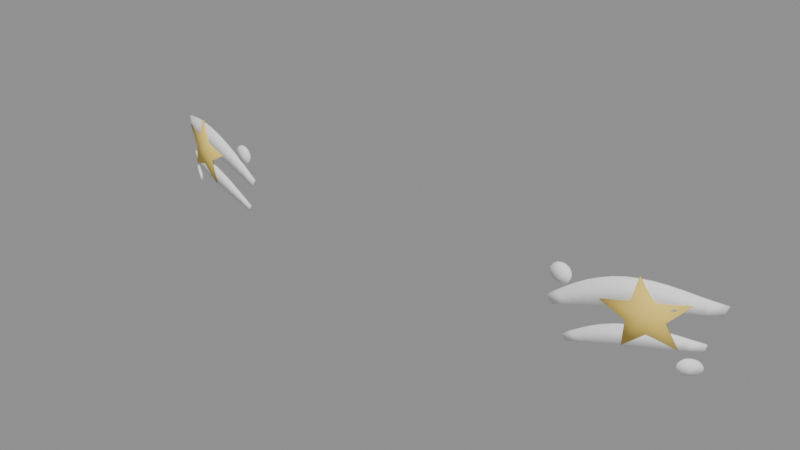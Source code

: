 # Source: face-paint.blend  (saved by Blender 5.2.45; exported with 4.5.12 LTS)
import bpy
from mathutils import Matrix  # noqa: F401  (used for matrix-valued properties, if any)

bpy.ops.wm.read_factory_settings(use_empty=True)
scene = bpy.context.scene
scene.name = 'FaceFacePaint_Master'

# ---- collections
col_00_armature_011 = bpy.data.collections.new('00_Armature.011'); scene.collection.children.link(col_00_armature_011)
col_02_wearable_face_face_paint = bpy.data.collections.new('02_Wearable_face_face_paint'); scene.collection.children.link(col_02_wearable_face_face_paint)

# ---- materials (node trees are filled in below, after node groups)
mat_avataraccessorytint = bpy.data.materials.new('AvatarAccessoryTint')
mat_avataraccessorytint.diffuse_color = (1.0, 1.0, 1.0, 1.0)
mat_avatardetail = bpy.data.materials.new('AvatarDetail')
mat_avatardetail.diffuse_color = (0.9301, 0.6867, 0.147, 1.0)

# ---- material node trees
mat_avataraccessorytint.use_nodes = True; mat_avataraccessorytint.node_tree.nodes.clear()
_N = mat_avataraccessorytint.node_tree.nodes; _L = mat_avataraccessorytint.node_tree.links
n0 = _N.new('ShaderNodeBsdfPrincipled'); n0.name = 'Principled BSDF'; n0.location = (-200, 100)
n0.inputs[0].default_value = (1.0, 1.0, 1.0, 1.0)
n0.inputs[2].default_value = 0.84
n0.inputs[10].default_value = 0.005
n1 = _N.new('ShaderNodeOutputMaterial'); n1.name = 'Material Output'; n1.location = (200, 100)
_L.new(n0.outputs[0], n1.inputs[0])
n1.is_active_output = True
mat_avatardetail.use_nodes = True; mat_avatardetail.node_tree.nodes.clear()
_N = mat_avatardetail.node_tree.nodes; _L = mat_avatardetail.node_tree.links
n0 = _N.new('ShaderNodeBsdfPrincipled'); n0.name = 'Principled BSDF'; n0.location = (-200, 100)
n0.inputs[0].default_value = (0.9301, 0.6867, 0.147, 1.0)
n0.inputs[2].default_value = 0.84
n0.inputs[10].default_value = 0.005
n1 = _N.new('ShaderNodeOutputMaterial'); n1.name = 'Material Output'; n1.location = (200, 100)
_L.new(n0.outputs[0], n1.inputs[0])
n1.is_active_output = True

# ---- meshes
me_facefacepaint_primary_female_mesh_004 = bpy.data.meshes.new('FaceFacePaint_Primary_Female_Mesh.004')
me_facefacepaint_primary_female_mesh_004.from_pydata([(-0.1582, -0.3223, 0.8881), (-0.1542, -0.3231, 0.8952), (-0.1581, -0.3205, 0.8883), (-0.1541, -0.3213, 0.8953), (-0.1675, -0.3221, 0.8916), (-0.1618, -0.3233, 0.9015), (-0.1674, -0.3203, 0.8918), (-0.1617, -0.3215, 0.9017), (-0.1766, -0.3217, 0.8949), (-0.1697, -0.3232, 0.9078), (-0.1765, -0.3199, 0.8951), (-0.1695, -0.3214, 0.9079), (-0.1855, -0.3212, 0.898), (-0.1777, -0.323, 0.9136), (-0.1853, -0.3194, 0.8981), (-0.1775, -0.3212, 0.9137), (-0.1941, -0.3206, 0.9008), (-0.1861, -0.3225, 0.9189), (-0.1939, -0.3188, 0.9009), (-0.1859, -0.3208, 0.919), (-0.2024, -0.3197, 0.9032), (-0.1949, -0.3219, 0.9234), (-0.2021, -0.3179, 0.9033), (-0.1946, -0.3201, 0.9235), (-0.2103, -0.3186, 0.9052), (-0.2039, -0.3207, 0.927), (-0.21, -0.3168, 0.9053), (-0.2037, -0.319, 0.9271), (-0.2179, -0.3174, 0.9069), (-0.2134, -0.3192, 0.9295), (-0.2176, -0.3156, 0.907), (-0.2131, -0.3175, 0.9296), (-0.2254, -0.3157, 0.9083), (-0.2231, -0.3172, 0.9308), (-0.225, -0.314, 0.9084), (-0.2226, -0.3155, 0.9309), (-0.233, -0.3137, 0.9093), (-0.2328, -0.3146, 0.9308), (-0.2325, -0.312, 0.9094), (-0.2323, -0.3129, 0.9309), (-0.2408, -0.3113, 0.9099), (-0.2424, -0.3113, 0.9297), (-0.2402, -0.3096, 0.91), (-0.2417, -0.3097, 0.9297), (-0.2489, -0.308, 0.9102), (-0.2518, -0.3072, 0.9274), (-0.2481, -0.3064, 0.9102), (-0.2509, -0.3056, 0.9274), (-0.2574, -0.3037, 0.91), (-0.2608, -0.302, 0.9241), (-0.2564, -0.3022, 0.91), (-0.2598, -0.3005, 0.9242), (-0.2662, -0.2977, 0.9093), (-0.2696, -0.2953, 0.9202), (-0.2651, -0.2963, 0.9093), (-0.2684, -0.294, 0.9202), (-0.2753, -0.2893, 0.908), (-0.2779, -0.2869, 0.9157), (-0.274, -0.2881, 0.9081), (-0.2766, -0.2857, 0.9158), (-0.1697, -0.3174, 0.8585), (-0.1668, -0.3187, 0.8643), (-0.1695, -0.3156, 0.8588), (-0.1667, -0.3169, 0.8645), (-0.1785, -0.3173, 0.8613), (-0.1743, -0.319, 0.8698), (-0.1784, -0.3156, 0.8616), (-0.1742, -0.3173, 0.8701), (-0.1873, -0.3172, 0.864), (-0.182, -0.3192, 0.8752), (-0.1871, -0.3154, 0.8644), (-0.1819, -0.3175, 0.8754), (-0.1958, -0.3168, 0.8667), (-0.1899, -0.3191, 0.8802), (-0.1956, -0.315, 0.867), (-0.1898, -0.3173, 0.8804), (-0.204, -0.3161, 0.8691), (-0.1982, -0.3187, 0.8846), (-0.2038, -0.3144, 0.8693), (-0.198, -0.3169, 0.8847), (-0.212, -0.3152, 0.8711), (-0.2068, -0.3179, 0.8881), (-0.2117, -0.3135, 0.8714), (-0.2065, -0.3161, 0.8883), (-0.2197, -0.3141, 0.873), (-0.2156, -0.3167, 0.8907), (-0.2194, -0.3124, 0.8732), (-0.2153, -0.3149, 0.8908), (-0.2272, -0.3127, 0.8746), (-0.2247, -0.3149, 0.8922), (-0.2268, -0.311, 0.8748), (-0.2243, -0.3132, 0.8923), (-0.2348, -0.3108, 0.876), (-0.2339, -0.3125, 0.8925), (-0.2343, -0.3091, 0.8762), (-0.2333, -0.3108, 0.8926), (-0.2426, -0.3083, 0.8771), (-0.2429, -0.3094, 0.8918), (-0.2419, -0.3067, 0.8773), (-0.2423, -0.3077, 0.8919), (-0.2506, -0.305, 0.8778), (-0.2519, -0.3054, 0.89), (-0.2498, -0.3034, 0.878), (-0.2511, -0.3038, 0.8901), (-0.2589, -0.3006, 0.8782), (-0.2605, -0.3004, 0.8874), (-0.258, -0.2991, 0.8783), (-0.2596, -0.2989, 0.8875), (-0.2676, -0.2944, 0.878), (-0.2689, -0.2939, 0.8843), (-0.2665, -0.293, 0.8782), (-0.2678, -0.2925, 0.8844), (-0.1652, -0.3244, 0.9177), (-0.1651, -0.3224, 0.9179), (-0.1567, -0.3249, 0.9177), (-0.1566, -0.3229, 0.9179), (-0.1574, -0.3251, 0.921), (-0.1573, -0.3231, 0.9212), (-0.1592, -0.3251, 0.9238), (-0.1591, -0.3231, 0.9239), (-0.162, -0.3251, 0.9256), (-0.1619, -0.3231, 0.9258), (-0.1652, -0.3249, 0.9263), (-0.1651, -0.3229, 0.9264), (-0.1686, -0.3246, 0.9257), (-0.1684, -0.3226, 0.9258), (-0.1713, -0.3243, 0.9238), (-0.1712, -0.3223, 0.9239), (-0.1732, -0.324, 0.921), (-0.173, -0.322, 0.9211), (-0.1738, -0.3238, 0.9178), (-0.1736, -0.3218, 0.9179), (-0.1732, -0.3236, 0.9145), (-0.173, -0.3216, 0.9146), (-0.1713, -0.3236, 0.9117), (-0.1711, -0.3216, 0.9119), (-0.1685, -0.3237, 0.9099), (-0.1684, -0.3217, 0.91), (-0.1652, -0.3238, 0.9092), (-0.1651, -0.3218, 0.9094), (-0.162, -0.3241, 0.9099), (-0.1619, -0.3221, 0.91), (-0.1592, -0.3244, 0.9117), (-0.1591, -0.3224, 0.9119), (-0.1574, -0.3247, 0.9145), (-0.1572, -0.3227, 0.9146), (-0.2599, -0.2985, 0.8635), (-0.2589, -0.2968, 0.8638), (-0.2521, -0.3029, 0.8635), (-0.2513, -0.3011, 0.8638), (-0.2527, -0.303, 0.8664), (-0.2518, -0.3012, 0.8666), (-0.2546, -0.3024, 0.8688), (-0.2536, -0.3007, 0.8691), (-0.2571, -0.3011, 0.8706), (-0.256, -0.2994, 0.8708), (-0.2599, -0.2995, 0.8711), (-0.2589, -0.2978, 0.8713), (-0.2632, -0.2972, 0.8706), (-0.262, -0.2956, 0.8708), (-0.2656, -0.2951, 0.8689), (-0.2644, -0.2935, 0.8691), (-0.2672, -0.2935, 0.8664), (-0.266, -0.2919, 0.8667), (-0.2681, -0.2922, 0.8635), (-0.2667, -0.2908, 0.8638), (-0.2676, -0.2922, 0.8606), (-0.2662, -0.2908, 0.8609), (-0.2656, -0.2934, 0.8581), (-0.2644, -0.2919, 0.8584), (-0.2631, -0.2949, 0.8565), (-0.2619, -0.2934, 0.8568), (-0.2602, -0.297, 0.8558), (-0.259, -0.2954, 0.8562), (-0.257, -0.299, 0.8564), (-0.256, -0.2973, 0.8568), (-0.2546, -0.3007, 0.8581), (-0.2536, -0.299, 0.8584), (-0.2527, -0.3022, 0.8606), (-0.2518, -0.3004, 0.8609), (0.1542, -0.3231, 0.8952), (0.1582, -0.3223, 0.8881), (0.1541, -0.3213, 0.8953), (0.1581, -0.3205, 0.8883), (0.1618, -0.3232, 0.9015), (0.1675, -0.3221, 0.8916), (0.1617, -0.3215, 0.9017), (0.1674, -0.3203, 0.8918), (0.1696, -0.3232, 0.9078), (0.1766, -0.3217, 0.8949), (0.1695, -0.3214, 0.9079), (0.1765, -0.3199, 0.8951), (0.1777, -0.323, 0.9136), (0.1855, -0.3212, 0.898), (0.1775, -0.3212, 0.9137), (0.1854, -0.3194, 0.8981), (0.1861, -0.3225, 0.9189), (0.194, -0.3206, 0.9008), (0.1859, -0.3207, 0.919), (0.1939, -0.3188, 0.9009), (0.1949, -0.3218, 0.9234), (0.2024, -0.3196, 0.9032), (0.1947, -0.3201, 0.9235), (0.2021, -0.3179, 0.9033), (0.2039, -0.3207, 0.927), (0.2103, -0.3186, 0.9052), (0.2037, -0.3189, 0.9271), (0.21, -0.3168, 0.9053), (0.2134, -0.3192, 0.9295), (0.2179, -0.3174, 0.9069), (0.2131, -0.3174, 0.9296), (0.2176, -0.3156, 0.907), (0.2231, -0.3172, 0.9308), (0.2254, -0.3157, 0.9083), (0.2227, -0.3154, 0.9309), (0.225, -0.314, 0.9084), (0.2328, -0.3146, 0.9308), (0.233, -0.3137, 0.9093), (0.2323, -0.3129, 0.9309), (0.2325, -0.312, 0.9094), (0.2424, -0.3113, 0.9297), (0.2408, -0.3112, 0.91), (0.2417, -0.3096, 0.9297), (0.2402, -0.3096, 0.91), (0.2518, -0.3071, 0.9274), (0.249, -0.308, 0.9102), (0.2509, -0.3055, 0.9274), (0.2481, -0.3064, 0.9102), (0.2608, -0.302, 0.9242), (0.2574, -0.3037, 0.91), (0.2598, -0.3005, 0.9242), (0.2564, -0.3022, 0.91), (0.2696, -0.2953, 0.9201), (0.2662, -0.2977, 0.9093), (0.2684, -0.2939, 0.9202), (0.2651, -0.2963, 0.9093), (0.2779, -0.2869, 0.9157), (0.2753, -0.2893, 0.908), (0.2766, -0.2857, 0.9158), (0.274, -0.2881, 0.9081), (0.1668, -0.3187, 0.8643), (0.1697, -0.3174, 0.8585), (0.1667, -0.3169, 0.8645), (0.1696, -0.3156, 0.8588), (0.1743, -0.319, 0.8698), (0.1785, -0.3173, 0.8613), (0.1742, -0.3172, 0.8701), (0.1784, -0.3156, 0.8616), (0.1821, -0.3192, 0.8752), (0.1873, -0.3171, 0.864), (0.1819, -0.3175, 0.8754), (0.1871, -0.3154, 0.8643), (0.1899, -0.3191, 0.8802), (0.1958, -0.3168, 0.8668), (0.1898, -0.3173, 0.8804), (0.1956, -0.315, 0.867), (0.1982, -0.3186, 0.8846), (0.204, -0.3161, 0.8691), (0.198, -0.3169, 0.8847), (0.2038, -0.3144, 0.8693), (0.2069, -0.3179, 0.8881), (0.212, -0.3152, 0.8712), (0.2066, -0.3161, 0.8883), (0.2117, -0.3135, 0.8714), (0.2156, -0.3167, 0.8907), (0.2198, -0.3141, 0.873), (0.2153, -0.3149, 0.8908), (0.2194, -0.3124, 0.8732), (0.2247, -0.3149, 0.8921), (0.2272, -0.3127, 0.8746), (0.2243, -0.3132, 0.8923), (0.2268, -0.311, 0.8748), (0.2339, -0.3125, 0.8925), (0.2348, -0.3108, 0.876), (0.2334, -0.3108, 0.8926), (0.2343, -0.3091, 0.8762), (0.2429, -0.3094, 0.8917), (0.2426, -0.3083, 0.8771), (0.2423, -0.3077, 0.8919), (0.2419, -0.3066, 0.8772), (0.2519, -0.3054, 0.89), (0.2506, -0.305, 0.8778), (0.2511, -0.3038, 0.8901), (0.2498, -0.3034, 0.878), (0.2605, -0.3004, 0.8874), (0.2589, -0.3006, 0.8781), (0.2596, -0.2988, 0.8875), (0.258, -0.299, 0.8783), (0.2688, -0.294, 0.8843), (0.2676, -0.2944, 0.878), (0.2677, -0.2925, 0.8844), (0.2665, -0.2929, 0.8782), (0.1652, -0.3244, 0.9177), (0.1651, -0.3224, 0.9179), (0.1738, -0.3238, 0.9177), (0.1736, -0.3218, 0.9179), (0.1732, -0.324, 0.921), (0.173, -0.322, 0.9211), (0.1713, -0.3243, 0.9238), (0.1712, -0.3223, 0.9239), (0.1686, -0.3246, 0.9257), (0.1684, -0.3226, 0.9258), (0.1652, -0.3249, 0.9263), (0.1651, -0.3229, 0.9264), (0.162, -0.3251, 0.9257), (0.1619, -0.3231, 0.9258), (0.1592, -0.3251, 0.9238), (0.1591, -0.3231, 0.9239), (0.1574, -0.3251, 0.9211), (0.1573, -0.3231, 0.9212), (0.1567, -0.3249, 0.9177), (0.1566, -0.3229, 0.9179), (0.1574, -0.3246, 0.9145), (0.1573, -0.3226, 0.9146), (0.1592, -0.3243, 0.9117), (0.1591, -0.3223, 0.9119), (0.162, -0.3241, 0.9099), (0.1618, -0.3221, 0.91), (0.1652, -0.3238, 0.9092), (0.1651, -0.3218, 0.9094), (0.1686, -0.3236, 0.9099), (0.1684, -0.3217, 0.91), (0.1713, -0.3235, 0.9117), (0.1712, -0.3216, 0.9119), (0.1732, -0.3236, 0.9145), (0.173, -0.3216, 0.9146), (0.2599, -0.2985, 0.8635), (0.2589, -0.2968, 0.8638), (0.2682, -0.2922, 0.8635), (0.2668, -0.2908, 0.8638), (0.2672, -0.2935, 0.8664), (0.266, -0.2919, 0.8667), (0.2656, -0.2951, 0.8688), (0.2644, -0.2935, 0.8691), (0.2632, -0.2972, 0.8706), (0.262, -0.2956, 0.8708), (0.2599, -0.2995, 0.8712), (0.2589, -0.2978, 0.8713), (0.2571, -0.3011, 0.8706), (0.256, -0.2994, 0.8708), (0.2546, -0.3024, 0.8688), (0.2536, -0.3007, 0.8691), (0.2526, -0.303, 0.8664), (0.2518, -0.3012, 0.8666), (0.252, -0.3029, 0.8635), (0.2512, -0.301, 0.8638), (0.2526, -0.3022, 0.8606), (0.2518, -0.3004, 0.8609), (0.2546, -0.3007, 0.858), (0.2536, -0.299, 0.8584), (0.257, -0.2989, 0.8564), (0.256, -0.2972, 0.8567), (0.2602, -0.2969, 0.8558), (0.2591, -0.2953, 0.8562), (0.2631, -0.2949, 0.8564), (0.2619, -0.2933, 0.8568), (0.2655, -0.2935, 0.8581), (0.2644, -0.2919, 0.8584), (0.2676, -0.2922, 0.8606), (0.2662, -0.2908, 0.8609)], [], [(0, 1, 5, 4), (2, 6, 7, 3), (0, 4, 6, 2), (5, 1, 3, 7), (4, 5, 9, 8), (6, 10, 11, 7), (4, 8, 10, 6), (9, 5, 7, 11), (8, 9, 13, 12), (10, 14, 15, 11), (8, 12, 14, 10), (13, 9, 11, 15), (12, 13, 17, 16), (14, 18, 19, 15), (12, 16, 18, 14), (17, 13, 15, 19), (16, 17, 21, 20), (18, 22, 23, 19), (16, 20, 22, 18), (21, 17, 19, 23), (20, 21, 25, 24), (22, 26, 27, 23), (20, 24, 26, 22), (25, 21, 23, 27), (24, 25, 29, 28), (26, 30, 31, 27), (24, 28, 30, 26), (29, 25, 27, 31), (28, 29, 33, 32), (30, 34, 35, 31), (28, 32, 34, 30), (33, 29, 31, 35), (32, 33, 37, 36), (34, 38, 39, 35), (32, 36, 38, 34), (37, 33, 35, 39), (36, 37, 41, 40), (38, 42, 43, 39), (36, 40, 42, 38), (41, 37, 39, 43), (40, 41, 45, 44), (42, 46, 47, 43), (40, 44, 46, 42), (45, 41, 43, 47), (44, 45, 49, 48), (46, 50, 51, 47), (44, 48, 50, 46), (49, 45, 47, 51), (48, 49, 53, 52), (50, 54, 55, 51), (48, 52, 54, 50), (53, 49, 51, 55), (52, 53, 57, 56), (54, 58, 59, 55), (52, 56, 58, 54), (57, 53, 55, 59), (0, 2, 3, 1), (57, 59, 58, 56), (60, 61, 65, 64), (62, 66, 67, 63), (60, 64, 66, 62), (65, 61, 63, 67), (64, 65, 69, 68), (66, 70, 71, 67), (64, 68, 70, 66), (69, 65, 67, 71), (68, 69, 73, 72), (70, 74, 75, 71), (68, 72, 74, 70), (73, 69, 71, 75), (72, 73, 77, 76), (74, 78, 79, 75), (72, 76, 78, 74), (77, 73, 75, 79), (76, 77, 81, 80), (78, 82, 83, 79), (76, 80, 82, 78), (81, 77, 79, 83), (80, 81, 85, 84), (82, 86, 87, 83), (80, 84, 86, 82), (85, 81, 83, 87), (84, 85, 89, 88), (86, 90, 91, 87), (84, 88, 90, 86), (89, 85, 87, 91), (88, 89, 93, 92), (90, 94, 95, 91), (88, 92, 94, 90), (93, 89, 91, 95), (92, 93, 97, 96), (94, 98, 99, 95), (92, 96, 98, 94), (97, 93, 95, 99), (96, 97, 101, 100), (98, 102, 103, 99), (96, 100, 102, 98), (101, 97, 99, 103), (100, 101, 105, 104), (102, 106, 107, 103), (100, 104, 106, 102), (105, 101, 103, 107), (104, 105, 109, 108), (106, 110, 111, 107), (104, 108, 110, 106), (109, 105, 107, 111), (60, 62, 63, 61), (109, 111, 110, 108), (112, 114, 116), (113, 117, 115), (114, 115, 117, 116), (112, 116, 118), (113, 119, 117), (116, 117, 119, 118), (112, 118, 120), (113, 121, 119), (118, 119, 121, 120), (112, 120, 122), (113, 123, 121), (120, 121, 123, 122), (112, 122, 124), (113, 125, 123), (122, 123, 125, 124), (112, 124, 126), (113, 127, 125), (124, 125, 127, 126), (112, 126, 128), (113, 129, 127), (126, 127, 129, 128), (112, 128, 130), (113, 131, 129), (128, 129, 131, 130), (112, 130, 132), (113, 133, 131), (130, 131, 133, 132), (112, 132, 134), (113, 135, 133), (132, 133, 135, 134), (112, 134, 136), (113, 137, 135), (134, 135, 137, 136), (112, 136, 138), (113, 139, 137), (136, 137, 139, 138), (112, 138, 140), (113, 141, 139), (138, 139, 141, 140), (112, 140, 142), (113, 143, 141), (140, 141, 143, 142), (112, 142, 144), (113, 145, 143), (142, 143, 145, 144), (112, 144, 114), (113, 115, 145), (144, 145, 115, 114), (146, 148, 150), (147, 151, 149), (148, 149, 151, 150), (146, 150, 152), (147, 153, 151), (150, 151, 153, 152), (146, 152, 154), (147, 155, 153), (152, 153, 155, 154), (146, 154, 156), (147, 157, 155), (154, 155, 157, 156), (146, 156, 158), (147, 159, 157), (156, 157, 159, 158), (146, 158, 160), (147, 161, 159), (158, 159, 161, 160), (146, 160, 162), (147, 163, 161), (160, 161, 163, 162), (146, 162, 164), (147, 165, 163), (162, 163, 165, 164), (146, 164, 166), (147, 167, 165), (164, 165, 167, 166), (146, 166, 168), (147, 169, 167), (166, 167, 169, 168), (146, 168, 170), (147, 171, 169), (168, 169, 171, 170), (146, 170, 172), (147, 173, 171), (170, 171, 173, 172), (146, 172, 174), (147, 175, 173), (172, 173, 175, 174), (146, 174, 176), (147, 177, 175), (174, 175, 177, 176), (146, 176, 178), (147, 179, 177), (176, 177, 179, 178), (146, 178, 148), (147, 149, 179), (178, 179, 149, 148), (180, 181, 185, 184), (182, 186, 187, 183), (180, 184, 186, 182), (185, 181, 183, 187), (184, 185, 189, 188), (186, 190, 191, 187), (184, 188, 190, 186), (189, 185, 187, 191), (188, 189, 193, 192), (190, 194, 195, 191), (188, 192, 194, 190), (193, 189, 191, 195), (192, 193, 197, 196), (194, 198, 199, 195), (192, 196, 198, 194), (197, 193, 195, 199), (196, 197, 201, 200), (198, 202, 203, 199), (196, 200, 202, 198), (201, 197, 199, 203), (200, 201, 205, 204), (202, 206, 207, 203), (200, 204, 206, 202), (205, 201, 203, 207), (204, 205, 209, 208), (206, 210, 211, 207), (204, 208, 210, 206), (209, 205, 207, 211), (208, 209, 213, 212), (210, 214, 215, 211), (208, 212, 214, 210), (213, 209, 211, 215), (212, 213, 217, 216), (214, 218, 219, 215), (212, 216, 218, 214), (217, 213, 215, 219), (216, 217, 221, 220), (218, 222, 223, 219), (216, 220, 222, 218), (221, 217, 219, 223), (220, 221, 225, 224), (222, 226, 227, 223), (220, 224, 226, 222), (225, 221, 223, 227), (224, 225, 229, 228), (226, 230, 231, 227), (224, 228, 230, 226), (229, 225, 227, 231), (228, 229, 233, 232), (230, 234, 235, 231), (228, 232, 234, 230), (233, 229, 231, 235), (232, 233, 237, 236), (234, 238, 239, 235), (232, 236, 238, 234), (237, 233, 235, 239), (180, 182, 183, 181), (237, 239, 238, 236), (240, 241, 245, 244), (242, 246, 247, 243), (240, 244, 246, 242), (245, 241, 243, 247), (244, 245, 249, 248), (246, 250, 251, 247), (244, 248, 250, 246), (249, 245, 247, 251), (248, 249, 253, 252), (250, 254, 255, 251), (248, 252, 254, 250), (253, 249, 251, 255), (252, 253, 257, 256), (254, 258, 259, 255), (252, 256, 258, 254), (257, 253, 255, 259), (256, 257, 261, 260), (258, 262, 263, 259), (256, 260, 262, 258), (261, 257, 259, 263), (260, 261, 265, 264), (262, 266, 267, 263), (260, 264, 266, 262), (265, 261, 263, 267), (264, 265, 269, 268), (266, 270, 271, 267), (264, 268, 270, 266), (269, 265, 267, 271), (268, 269, 273, 272), (270, 274, 275, 271), (268, 272, 274, 270), (273, 269, 271, 275), (272, 273, 277, 276), (274, 278, 279, 275), (272, 276, 278, 274), (277, 273, 275, 279), (276, 277, 281, 280), (278, 282, 283, 279), (276, 280, 282, 278), (281, 277, 279, 283), (280, 281, 285, 284), (282, 286, 287, 283), (280, 284, 286, 282), (285, 281, 283, 287), (284, 285, 289, 288), (286, 290, 291, 287), (284, 288, 290, 286), (289, 285, 287, 291), (240, 242, 243, 241), (289, 291, 290, 288), (292, 294, 296), (293, 297, 295), (294, 295, 297, 296), (292, 296, 298), (293, 299, 297), (296, 297, 299, 298), (292, 298, 300), (293, 301, 299), (298, 299, 301, 300), (292, 300, 302), (293, 303, 301), (300, 301, 303, 302), (292, 302, 304), (293, 305, 303), (302, 303, 305, 304), (292, 304, 306), (293, 307, 305), (304, 305, 307, 306), (292, 306, 308), (293, 309, 307), (306, 307, 309, 308), (292, 308, 310), (293, 311, 309), (308, 309, 311, 310), (292, 310, 312), (293, 313, 311), (310, 311, 313, 312), (292, 312, 314), (293, 315, 313), (312, 313, 315, 314), (292, 314, 316), (293, 317, 315), (314, 315, 317, 316), (292, 316, 318), (293, 319, 317), (316, 317, 319, 318), (292, 318, 320), (293, 321, 319), (318, 319, 321, 320), (292, 320, 322), (293, 323, 321), (320, 321, 323, 322), (292, 322, 324), (293, 325, 323), (322, 323, 325, 324), (292, 324, 294), (293, 295, 325), (324, 325, 295, 294), (326, 328, 330), (327, 331, 329), (328, 329, 331, 330), (326, 330, 332), (327, 333, 331), (330, 331, 333, 332), (326, 332, 334), (327, 335, 333), (332, 333, 335, 334), (326, 334, 336), (327, 337, 335), (334, 335, 337, 336), (326, 336, 338), (327, 339, 337), (336, 337, 339, 338), (326, 338, 340), (327, 341, 339), (338, 339, 341, 340), (326, 340, 342), (327, 343, 341), (340, 341, 343, 342), (326, 342, 344), (327, 345, 343), (342, 343, 345, 344), (326, 344, 346), (327, 347, 345), (344, 345, 347, 346), (326, 346, 348), (327, 349, 347), (346, 347, 349, 348), (326, 348, 350), (327, 351, 349), (348, 349, 351, 350), (326, 350, 352), (327, 353, 351), (350, 351, 353, 352), (326, 352, 354), (327, 355, 353), (352, 353, 355, 354), (326, 354, 356), (327, 357, 355), (354, 355, 357, 356), (326, 356, 358), (327, 359, 357), (356, 357, 359, 358), (326, 358, 328), (327, 329, 359), (358, 359, 329, 328)])
me_facefacepaint_primary_female_mesh_004.polygons.foreach_set('use_smooth', [True] * 408)
me_facefacepaint_primary_female_mesh_004.materials.append(mat_avataraccessorytint)
me_facefacepaint_primary_female_mesh_004.update()
me_facefacepaint_accent_female_mesh_004 = bpy.data.meshes.new('FaceFacePaint_Accent_Female_Mesh.004')
me_facefacepaint_accent_female_mesh_004.from_pydata([(-0.2293, -0.3155, 0.9017), (-0.2287, -0.3134, 0.9019), (-0.224, -0.3181, 0.9335), (-0.2235, -0.316, 0.9335), (-0.2357, -0.3142, 0.9143), (-0.235, -0.3121, 0.9144), (-0.259, -0.3041, 0.9165), (-0.2578, -0.3023, 0.9165), (-0.2435, -0.3108, 0.8996), (-0.2427, -0.3087, 0.8997), (-0.2527, -0.3053, 0.879), (-0.2517, -0.3033, 0.8792), (-0.2315, -0.3139, 0.8878), (-0.2309, -0.3118, 0.888), (-0.2143, -0.3161, 0.8729), (-0.2139, -0.314, 0.8732), (-0.2163, -0.3179, 0.8953), (-0.216, -0.3158, 0.8955), (-0.197, -0.3216, 0.9066), (-0.1967, -0.3195, 0.9068), (-0.2191, -0.3184, 0.9117), (-0.2186, -0.3162, 0.9118), (0.2293, -0.3155, 0.9017), (0.2287, -0.3134, 0.9019), (0.224, -0.3181, 0.9334), (0.2235, -0.316, 0.9335), (0.2191, -0.3184, 0.9117), (0.2186, -0.3162, 0.9118), (0.197, -0.3216, 0.9067), (0.1967, -0.3195, 0.9068), (0.2163, -0.3179, 0.8953), (0.2159, -0.3157, 0.8955), (0.2143, -0.3161, 0.8729), (0.2139, -0.3139, 0.8732), (0.2315, -0.3139, 0.8878), (0.2309, -0.3117, 0.888), (0.2527, -0.3053, 0.879), (0.2517, -0.3033, 0.8792), (0.2435, -0.3107, 0.8996), (0.2427, -0.3087, 0.8997), (0.259, -0.3041, 0.9165), (0.2578, -0.3022, 0.9165), (0.2356, -0.3142, 0.9143), (0.235, -0.3121, 0.9144)], [], [(0, 2, 4), (1, 5, 3), (2, 3, 5, 4), (0, 4, 6), (1, 7, 5), (4, 5, 7, 6), (0, 6, 8), (1, 9, 7), (6, 7, 9, 8), (0, 8, 10), (1, 11, 9), (8, 9, 11, 10), (0, 10, 12), (1, 13, 11), (10, 11, 13, 12), (0, 12, 14), (1, 15, 13), (12, 13, 15, 14), (0, 14, 16), (1, 17, 15), (14, 15, 17, 16), (0, 16, 18), (1, 19, 17), (16, 17, 19, 18), (0, 18, 20), (1, 21, 19), (18, 19, 21, 20), (0, 20, 2), (1, 3, 21), (20, 21, 3, 2), (22, 24, 26), (23, 27, 25), (24, 25, 27, 26), (22, 26, 28), (23, 29, 27), (26, 27, 29, 28), (22, 28, 30), (23, 31, 29), (28, 29, 31, 30), (22, 30, 32), (23, 33, 31), (30, 31, 33, 32), (22, 32, 34), (23, 35, 33), (32, 33, 35, 34), (22, 34, 36), (23, 37, 35), (34, 35, 37, 36), (22, 36, 38), (23, 39, 37), (36, 37, 39, 38), (22, 38, 40), (23, 41, 39), (38, 39, 41, 40), (22, 40, 42), (23, 43, 41), (40, 41, 43, 42), (22, 42, 24), (23, 25, 43), (42, 43, 25, 24)])
me_facefacepaint_accent_female_mesh_004.polygons.foreach_set('use_smooth', [True] * 60)
me_facefacepaint_accent_female_mesh_004.materials.append(mat_avatardetail)
me_facefacepaint_accent_female_mesh_004.update()
arm_rig_239 = bpy.data.armatures.new('rig.239')  # bones are not reproduced

# ---- objects
ob_rig = bpy.data.objects.new('rig', arm_rig_239)
ob_facefacepaint_primary = bpy.data.objects.new('FaceFacePaint_Primary', me_facefacepaint_primary_female_mesh_004)
ob_facefacepaint_accent = bpy.data.objects.new('FaceFacePaint_Accent', me_facefacepaint_accent_female_mesh_004)

# ---- transforms, parenting, visibility, modifiers, constraints
ob_rig.location = (0.0, 0.0, 0.0)
ob_rig.rotation_mode = 'QUATERNION'
ob_rig.rotation_quaternion = (1.0, 0.0, 0.0, 0.0)
ob_rig.show_in_front = True
ob_facefacepaint_primary.parent = ob_rig
ob_facefacepaint_primary.location = (0.0, 0.0, 0.0)
_vg = ob_facefacepaint_primary.vertex_groups.new(name='DEF-spine.006')
_vg.add([0, 1, 2, 3, 4, 5, 6, 7, 8, 9, 10, 11, 12, 13, 14, 15, 16, 17, 18, 19, 20, 21, 22, 23, 24, 25, 26, 27, 28, 29, 30, 31, 32, 33, 34, 35, 36, 37, 38, 39, 40, 41, 42, 43, 44, 45, 46, 47, 48, 49, 50, 51, 52, 53, 54, 55, 56, 57, 58, 59, 60, 61, 62, 63, 64, 65, 66, 67, 68, 69, 70, 71, 72, 73, 74, 75, 76, 77, 78, 79, 80, 81, 82, 83, 84, 85, 86, 87, 88, 89, 90, 91, 92, 93, 94, 95, 96, 97, 98, 99, 100, 101, 102, 103, 104, 105, 106, 107, 108, 109, 110, 111, 112, 113, 114, 115, 116, 117, 118, 119, 120, 121, 122, 123, 124, 125, 126, 127, 128, 129, 130, 131, 132, 133, 134, 135, 136, 137, 138, 139, 140, 141, 142, 143, 144, 145, 146, 147, 148, 149, 150, 151, 152, 153, 154, 155, 156, 157, 158, 159, 160, 161, 162, 163, 164, 165, 166, 167, 168, 169, 170, 171, 172, 173, 174, 175, 176, 177, 178, 179, 180, 181, 182, 183, 184, 185, 186, 187, 188, 189, 190, 191, 192, 193, 194, 195, 196, 197, 198, 199, 200, 201, 202, 203, 204, 205, 206, 207, 208, 209, 210, 211, 212, 213, 214, 215, 216, 217, 218, 219, 220, 221, 222, 223, 224, 225, 226, 227, 228, 229, 230, 231, 232, 233, 234, 235, 236, 237, 238, 239, 240, 241, 242, 243, 244, 245, 246, 247, 248, 249, 250, 251, 252, 253, 254, 255, 256, 257, 258, 259, 260, 261, 262, 263, 264, 265, 266, 267, 268, 269, 270, 271, 272, 273, 274, 275, 276, 277, 278, 279, 280, 281, 282, 283, 284, 285, 286, 287, 288, 289, 290, 291, 292, 293, 294, 295, 296, 297, 298, 299, 300, 301, 302, 303, 304, 305, 306, 307, 308, 309, 310, 311, 312, 313, 314, 315, 316, 317, 318, 319, 320, 321, 322, 323, 324, 325, 326, 327, 328, 329, 330, 331, 332, 333, 334, 335, 336, 337, 338, 339, 340, 341, 342, 343, 344, 345, 346, 347, 348, 349, 350, 351, 352, 353, 354, 355, 356, 357, 358, 359], 1.0, 'REPLACE')
_m = ob_facefacepaint_primary.modifiers.new('Armature', 'ARMATURE')
_m.object = ob_rig
ob_facefacepaint_accent.parent = ob_rig
ob_facefacepaint_accent.location = (0.0, 0.0, 0.0)
_vg = ob_facefacepaint_accent.vertex_groups.new(name='DEF-spine.006')
_vg.add([0, 1, 2, 3, 4, 5, 6, 7, 8, 9, 10, 11, 12, 13, 14, 15, 16, 17, 18, 19, 20, 21, 22, 23, 24, 25, 26, 27, 28, 29, 30, 31, 32, 33, 34, 35, 36, 37, 38, 39, 40, 41, 42, 43], 1.0, 'REPLACE')
_m = ob_facefacepaint_accent.modifiers.new('Armature', 'ARMATURE')
_m.object = ob_rig

# ---- collection membership
col_00_armature_011.objects.link(ob_rig)
col_02_wearable_face_face_paint.objects.link(ob_facefacepaint_primary)
col_02_wearable_face_face_paint.objects.link(ob_facefacepaint_accent)

# ---- scene / render settings (as saved in the file)
scene.frame_start = 1; scene.frame_end = 250; scene.frame_set(1)
scene.render.engine = 'BLENDER_EEVEE_NEXT'
scene.render.image_settings.exr_codec = 'NONE'
scene.render.use_bake_clear = False
scene.render.bake_margin = 0
scene.render.bake_bias = 0.0
scene.render.bake_samples = 0
scene.render.simplify_subdivision_render = 0
scene.render.simplify_child_particles_render = 0.0
scene.render.compositor_device = 'GPU'
scene.eevee.use_volume_custom_range = False
scene.eevee.gtao_distance = 0.0
scene.eevee.use_fast_gi = False
scene.eevee.fast_gi_thickness_near = 0.1
scene.eevee.fast_gi_thickness_far = 0.0
scene.eevee.ray_tracing_options.screen_trace_thickness = 0.1
bpy.context.view_layer.update()

# ---- added for rendering (the .blend has no active camera and no usable light): camera, sun + grey world if the file has none
cam_auto = bpy.data.cameras.new('AutoCamera')
cam_auto.lens = 50.0
cam_auto.sensor_width = 36.0
cam_auto.clip_end = 1000.0
ob_auto_camera = bpy.data.objects.new('AutoCamera', cam_auto)
scene.collection.objects.link(ob_auto_camera)
ob_auto_camera.location = (0.520519, -0.930054, 1.31111)
ob_auto_camera.rotation_euler = (1.09748, -7.21219e-08, 0.694738)
scene.camera = ob_auto_camera
light_auto_sun = bpy.data.lights.new('AutoSun', 'SUN')
light_auto_sun.energy = 3.0
light_auto_sun.angle = 0.0523599
ob_auto_sun = bpy.data.objects.new('AutoSun', light_auto_sun)
scene.collection.objects.link(ob_auto_sun)
ob_auto_sun.rotation_euler = (0.872665, 0.174533, 0.523599)
if scene.world is None:
    world_auto = bpy.data.worlds.new('AutoWorld')
    world_auto.color = (0.3, 0.3, 0.3)
    scene.world = world_auto
bpy.context.view_layer.update()
